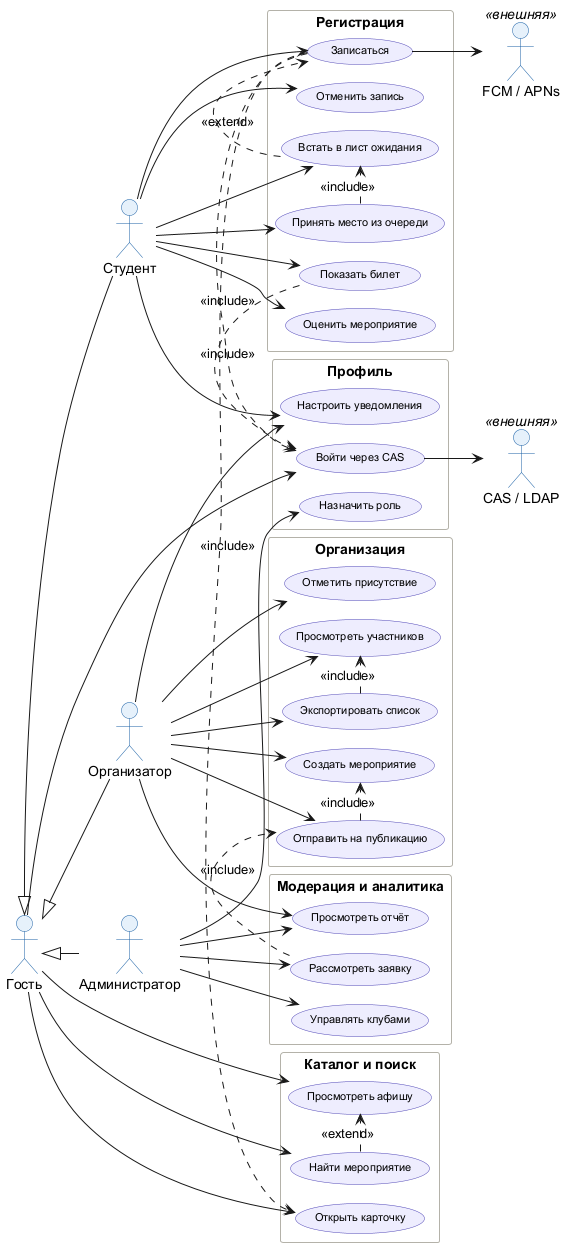

The diagram above was rendered by PlantUML. Its source (embedded in the PNG):
@startuml t4-01-usecase-full
' Задание 4. Полная диаграмма вариантов использования.
' Отличия от t2-01: добавлены настройки уведомлений, назначение роли,
' регистрация на месте. Группировка сокращена до пяти блоков,
' чтобы диаграмма читалась на одном экране.
!pragma layout smetana
left to right direction
skinparam shadowing false
skinparam packageStyle rectangle
skinparam usecase {
  BackgroundColor #EEEDFE
  BorderColor #534AB7
  FontSize 11
}
skinparam actor {
  BackgroundColor #E6F1FB
  BorderColor #185FA5
}
skinparam rectangle {
  BackgroundColor #FFFFFF
  BorderColor #B4B2A9
}

actor "Гость" as Guest
actor "Студент" as Student
actor "Организатор" as Organizer
actor "Администратор" as Admin
actor "CAS / LDAP" as CAS <<внешняя>>
actor "FCM / APNs" as Push <<внешняя>>

Guest <|-- Student
Guest <|-- Organizer
Guest <|-- Admin

rectangle "Каталог и поиск" {
  usecase "Просмотреть афишу" as UC01
  usecase "Найти мероприятие" as UC02
  usecase "Открыть карточку" as UC04
}

rectangle "Регистрация" {
  usecase "Записаться" as UC05
  usecase "Отменить запись" as UC06
  usecase "Встать в лист ожидания" as UC07
  usecase "Принять место из очереди" as UC08
  usecase "Показать билет" as UC09
  usecase "Оценить мероприятие" as UC10
}

rectangle "Организация" {
  usecase "Создать мероприятие" as UC11
  usecase "Отправить на публикацию" as UC12
  usecase "Отметить присутствие" as UC13
  usecase "Просмотреть участников" as UC14
  usecase "Экспортировать список" as UC15
}

rectangle "Модерация и аналитика" {
  usecase "Рассмотреть заявку" as UC17
  usecase "Управлять клубами" as UC19
  usecase "Просмотреть отчёт" as UC20
}

rectangle "Профиль" {
  usecase "Войти через CAS" as UC21
  usecase "Настроить уведомления" as UC22
  usecase "Назначить роль" as UC23
}

Guest --> UC01
Guest --> UC02
Guest --> UC04
Guest --> UC21

Student --> UC05
Student --> UC06
Student --> UC07
Student --> UC08
Student --> UC09
Student --> UC10
Student --> UC22

Organizer --> UC11
Organizer --> UC12
Organizer --> UC13
Organizer --> UC14
Organizer --> UC15
Organizer --> UC20
Organizer --> UC22

Admin --> UC17
Admin --> UC19
Admin --> UC20
Admin --> UC23

UC02 .> UC01 : <<extend>>
UC05 .> UC04 : <<include>>
UC05 .> UC21 : <<include>>
UC07 .> UC05 : <<extend>>
UC08 .> UC07 : <<include>>
UC09 .> UC21 : <<include>>
UC12 .> UC11 : <<include>>
UC15 .> UC14 : <<include>>
UC17 .> UC12 : <<include>>

UC21 --> CAS
UC05 --> Push

@enduml